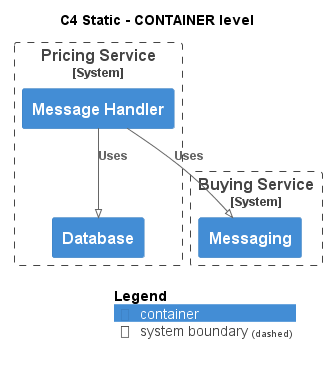

The diagram above was rendered by PlantUML. Its source (embedded in the PNG):
@startuml
!pragma layout smetana
!include ..\..\..\..\.c4s\C4_Container.puml

AddElementTag("state:new", $bgColor=green, $fontColor=#ffffff, $borderColor=green, $shadowing="False")
AddElementTag("state:changed", $bgColor=orange, $fontColor=#ffffff, $borderColor=orange, $shadowing="False")
AddElementTag("state:removed", $bgColor=red, $fontColor=#ffffff, $borderColor=red, $shadowing="False")

AddRelTag("state:new", $textColor=green, $lineColor=green)
AddRelTag("state:changed", $textColor=orange, $lineColor=orange)
AddRelTag("state:removed", $textColor=red, $lineColor=red)

SHOW_PERSON_PORTRAIT()
LAYOUT_TOP_DOWN()

skinparam linetype polyline

title C4 Static - CONTAINER level


System_Boundary(ECommercePlatform.SoftwareSystems.PricingService, "Pricing Service") {
    Container(ECommercePlatform.SoftwareSystems.PricingService.Containers.MessageHandler, "Message Handler", "", "")
    Container(ECommercePlatform.SoftwareSystems.PricingService.Containers.Database, "Database", "", "")
}

System_Boundary(ECommercePlatform.SoftwareSystems.BuyingService, "Buying Service") {
    Container(ECommercePlatform.SoftwareSystems.BuyingService.Containers.Messaging, "Messaging", "", "")
}

Rel(ECommercePlatform.SoftwareSystems.PricingService.Containers.MessageHandler, ECommercePlatform.SoftwareSystems.BuyingService.Containers.Messaging, "Uses")
Rel(ECommercePlatform.SoftwareSystems.PricingService.Containers.MessageHandler, ECommercePlatform.SoftwareSystems.PricingService.Containers.Database, "Uses")


SHOW_LEGEND()
@enduml